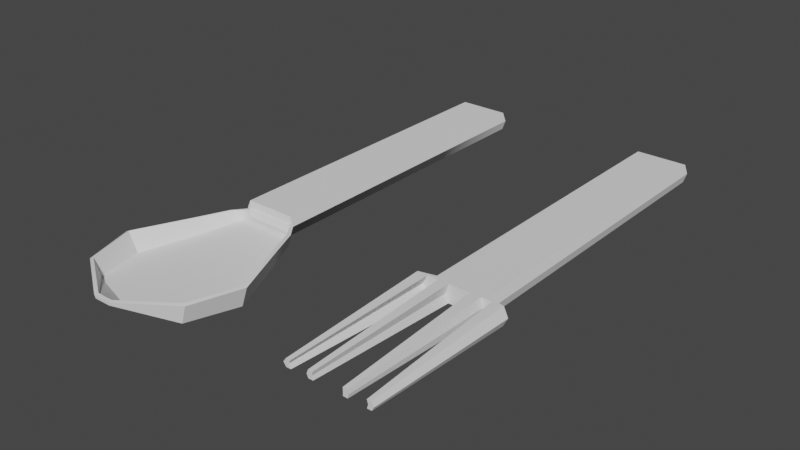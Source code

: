 # Source: S_P.blend  (saved by Blender 3.4.6; exported with 4.5.12 LTS)
import bpy
from mathutils import Matrix  # noqa: F401  (used for matrix-valued properties, if any)

bpy.ops.wm.read_factory_settings(use_empty=True)
scene = bpy.context.scene
scene.name = 'Scene'

# ---- collections
col_collection = bpy.data.collections.new('Collection'); scene.collection.children.link(col_collection)

# ---- node groups
ng_auto_smooth = bpy.data.node_groups.new('Auto Smooth', 'GeometryNodeTree')
_s = ng_auto_smooth.interface.new_socket(name='Geometry', in_out='OUTPUT', socket_type='NodeSocketGeometry')
_s = ng_auto_smooth.interface.new_socket(name='Geometry', in_out='INPUT', socket_type='NodeSocketGeometry')
_s = ng_auto_smooth.interface.new_socket(name='Angle', in_out='INPUT', socket_type='NodeSocketFloat')
_s.subtype = 'ANGLE'
_s.min_value = 0.0
_s.max_value = 3.142
ng_auto_smooth.is_modifier = True
_N = ng_auto_smooth.nodes; _L = ng_auto_smooth.links
n0 = _N.new('NodeGroupOutput'); n0.name = 'Group Output'; n0.location = (480, -100)
n1 = _N.new('NodeGroupInput'); n1.name = 'Group Input'; n1.location = (-420, -300)
n2 = _N.new('NodeGroupInput'); n2.name = 'Group Input.001'; n2.location = (-60, -100)
n3 = _N.new('GeometryNodeSetShadeSmooth'); n3.name = 'Set Shade Smooth'; n3.location = (120, -100)
n3.domain = 'EDGE'
n4 = _N.new('GeometryNodeSetShadeSmooth'); n4.name = 'Set Shade Smooth.001'; n4.location = (300, -100)
n5 = _N.new('GeometryNodeInputMeshEdgeAngle'); n5.name = 'Edge Angle'; n5.location = (-420, -220)
n6 = _N.new('GeometryNodeInputEdgeSmooth'); n6.name = 'Is Edge Smooth'; n6.location = (-60, -160)
n7 = _N.new('GeometryNodeInputShadeSmooth'); n7.name = 'Is Face Smooth'; n7.location = (-240, -340)
n8 = _N.new('FunctionNodeBooleanMath'); n8.name = 'Boolean Math'; n8.location = (-60, -220)
n9 = _N.new('FunctionNodeCompare'); n9.name = 'Compare'; n9.location = (-240, -180)
n9.operation = 'LESS_EQUAL'
_L.new(n5.outputs[0], n9.inputs[0])
_L.new(n4.outputs[0], n0.inputs[0])
_L.new(n1.outputs[1], n9.inputs[1])
_L.new(n9.outputs[0], n8.inputs[0])
_L.new(n7.outputs[0], n8.inputs[1])
_L.new(n2.outputs[0], n3.inputs[0])
_L.new(n6.outputs[0], n3.inputs[1])
_L.new(n3.outputs[0], n4.inputs[0])
_L.new(n8.outputs[0], n3.inputs[2])
n0.is_active_output = True

# ---- world
world_world = bpy.data.worlds.new('World'); scene.world = world_world
world_world.use_nodes = True; world_world.node_tree.nodes.clear()
_N = world_world.node_tree.nodes; _L = world_world.node_tree.links
n0 = _N.new('ShaderNodeOutputWorld'); n0.name = 'World Output'; n0.location = (300, 300)
n1 = _N.new('ShaderNodeBackground'); n1.name = 'Background'; n1.location = (10, 300)
n1.inputs[0].default_value = (0.05088, 0.05088, 0.05088, 1.0)
_L.new(n1.outputs[0], n0.inputs[0])
n0.is_active_output = True
world_world.color = (0.05088, 0.05088, 0.05088)
world_world.use_sun_shadow = False
world_world.sun_shadow_jitter_overblur = 0.0

# ---- meshes
me_plane = bpy.data.meshes.new('Plane')
me_plane.from_pydata([(-0.4373, -1.0, 0.0), (0.4373, -1.0, 0.0), (-0.4373, 4.556, 0.0), (0.4373, 4.556, 0.0), (-0.4373, -1.0, 0.3154), (0.4373, -1.0, 0.3154), (-0.4373, 4.556, 0.3154), (0.4373, 4.556, 0.3154), (-0.5061, 4.579, 0.1577), (0.4824, 4.579, 0.1577), (0.4824, -1.0, 0.1577), (-0.5061, -1.0, 0.1577), (-0.583, -1.215, -0.05306), (0.5857, -1.215, -0.05306), (0.646, -1.215, 0.1577), (-0.675, -1.215, 0.1577), (-0.7696, -1.716, -0.121), (0.7757, -1.716, -0.121), (0.8555, -1.716, 0.1577), (-0.8912, -1.716, 0.1577), (-0.1461, -4.147, 0.106), (0.1408, -4.147, 0.106), (0.1556, -4.147, 0.1577), (-0.1686, -4.147, 0.1577), (1.013, -3.567, 0.1577), (0.9188, -3.567, -0.1476), (-0.9102, -3.567, -0.1476), (-1.054, -3.567, 0.1577), (1.163, -2.701, -0.1857), (-1.15, -2.701, -0.1857), (1.282, -2.701, 0.1577), (-1.332, -2.701, 0.1577), (0.001326, -1.215, -0.05306), (0.003022, -1.716, -0.121), (-0.002648, -4.147, 0.106), (-0.006525, -4.147, 0.1577), (0.004301, -3.837, -0.1476), (0.00648, -2.701, -0.1857), (-0.4131, -1.032, 0.0448), (0.4106, -1.032, 0.04312), (-0.411, 4.523, 0.0427), (0.408, 4.523, 0.04106), (-0.411, -0.9639, 0.2754), (0.4082, -0.9644, 0.2769), (-0.411, 4.523, 0.2727), (0.408, 4.523, 0.2744), (-0.4609, 4.539, 0.1577), (0.4385, 4.538, 0.1577), (0.4242, -1.014, 0.1629), (-0.4484, -1.015, 0.1658), (-0.5535, -1.238, -0.006466), (0.5536, -1.239, -0.008677), (0.5953, -1.243, 0.1722), (-0.6263, -1.243, 0.179), (-0.7399, -1.732, -0.07141), (0.7431, -1.734, -0.07361), (0.8022, -1.739, 0.1739), (-0.8406, -1.738, 0.1813), (-0.1329, -4.095, 0.1323), (0.1265, -4.095, 0.1314), (0.1354, -4.091, 0.1639), (-0.1478, -4.092, 0.1674), (0.9654, -3.534, 0.1731), (0.8874, -3.54, -0.1045), (-0.8814, -3.54, -0.1023), (-1.008, -3.536, 0.1803), (1.124, -2.704, -0.1401), (-1.115, -2.703, -0.1373), (1.225, -2.704, 0.1762), (-1.278, -2.704, 0.1843), (0.001326, -1.226, 0.005881), (0.003022, -1.722, -0.06128), (-0.002609, -4.094, 0.133), (-0.006525, -4.087, 0.1577), (0.004231, -3.815, -0.09195), (0.00648, -2.702, -0.1257)], [], [(0, 2, 3, 1), (4, 5, 7, 6), (9, 8, 6, 7), (0, 1, 13, 32, 12), (10, 9, 7, 5), (8, 11, 4, 6), (2, 0, 11, 8), (1, 3, 9, 10), (1, 10, 14, 13), (3, 2, 8, 9), (15, 12, 16, 19), (11, 0, 12, 15), (25, 24, 22, 21), (13, 14, 18, 17), (32, 13, 17, 33), (34, 21, 22, 35), (36, 25, 21, 34), (4, 11, 10, 5), (27, 26, 20, 23), (31, 29, 26, 27), (37, 28, 25, 36), (28, 30, 24, 25), (17, 18, 30, 28), (33, 17, 28, 37), (19, 16, 29, 31), (0, 11, 10, 1), (16, 33, 37, 29), (29, 37, 36, 26), (26, 36, 34, 20), (20, 34, 35, 23), (12, 32, 33, 16), (38, 39, 41, 40), (42, 44, 45, 43), (47, 45, 44, 46), (38, 50, 70, 51, 39), (48, 43, 45, 47), (46, 44, 42, 49), (40, 46, 49, 38), (39, 48, 47, 41), (39, 51, 52, 48), (41, 47, 46, 40), (53, 57, 54, 50), (49, 53, 50, 38), (63, 59, 60, 62), (51, 55, 56, 52), (70, 71, 55, 51), (72, 73, 60, 59), (74, 72, 59, 63), (42, 43, 48, 49), (65, 61, 58, 64), (69, 65, 64, 67), (75, 74, 63, 66), (66, 63, 62, 68), (55, 66, 68, 56), (71, 75, 66, 55), (57, 69, 67, 54), (38, 39, 48, 49), (54, 67, 75, 71), (67, 64, 74, 75), (64, 58, 72, 74), (58, 61, 73, 72), (50, 54, 71, 70), (14, 10, 48, 52), (15, 19, 57, 53), (11, 15, 53, 49), (22, 24, 62, 60), (18, 14, 52, 56), (23, 35, 73, 61), (27, 23, 61, 65), (24, 30, 68, 62), (31, 27, 65, 69), (30, 18, 56, 68), (19, 31, 69, 57), (35, 22, 60, 73)])
me_plane.polygons.foreach_set('use_smooth', [True] * 74)
_uv = me_plane.uv_layers.new(name='UVMap')
_uv.uv.foreach_set('vector', [0.0, 0.0, 0.0, 1.0, 1.0, 1.0, 1.0, 0.0, 0.0, 0.0, 1.0, 0.0, 1.0, 1.0, 0.0, 1.0, 1.0, 1.0, 0.0, 1.0, 0.0, 1.0, 1.0, 1.0, 0.0, 0.0, 1.0, 0.0, 1.0, 0.0, 0.5, 0.0, 0.0, 0.0, 1.0, 0.0, 1.0, 1.0, 1.0, 1.0, 1.0, 0.0, 0.0, 1.0, 0.0, 0.0, 0.0, 0.0, 0.0, 1.0, 0.0, 1.0, 0.0, 0.0, 0.0, 0.0, 0.0, 1.0, 1.0, 0.0, 1.0, 1.0, 1.0, 1.0, 1.0, 0.0, 1.0, 0.0, 1.0, 0.0, 1.0, 0.0, 1.0, 0.0, 1.0, 1.0, 0.0, 1.0, 0.0, 1.0, 1.0, 1.0, 0.0, 0.0, 0.0, 0.0, 0.0, 0.0, 0.0, 0.0, 0.0, 0.0, 0.0, 0.0, 0.0, 0.0, 0.0, 0.0, 1.0, 0.0, 1.0, 0.0, 1.0, 0.0, 1.0, 0.0, 1.0, 0.0, 1.0, 0.0, 1.0, 0.0, 1.0, 0.0, 0.5, 0.0, 1.0, 0.0, 1.0, 0.0, 0.5, 0.0, 0.5, 0.0, 1.0, 0.0, 1.0, 0.0, 0.5, 0.0, 0.5, 0.0, 1.0, 0.0, 1.0, 0.0, 0.5, 0.0, 0.0, 0.0, 0.0, 0.0, 1.0, 0.0, 1.0, 0.0, 0.0, 0.0, 0.0, 0.0, 0.0, 0.0, 0.0, 0.0, 0.0, 0.0, 0.0, 0.0, 0.0, 0.0, 0.0, 0.0, 0.5, 0.0, 1.0, 0.0, 1.0, 0.0, 0.5, 0.0, 1.0, 0.0, 1.0, 0.0, 1.0, 0.0, 1.0, 0.0, 1.0, 0.0, 1.0, 0.0, 1.0, 0.0, 1.0, 0.0, 0.5, 0.0, 1.0, 0.0, 1.0, 0.0, 0.5, 0.0, 0.0, 0.0, 0.0, 0.0, 0.0, 0.0, 0.0, 0.0, 0.0, 0.0, 0.0, 0.0, 0.0, 0.0, 0.0, 0.0, 0.0, 0.0, 0.5, 0.0, 0.5, 0.0, 0.0, 0.0, 0.0, 0.0, 0.5, 0.0, 0.5, 0.0, 0.0, 0.0, 0.0, 0.0, 0.5, 0.0, 0.5, 0.0, 0.0, 0.0, 0.0, 0.0, 0.5, 0.0, 0.5, 0.0, 0.0, 0.0, 0.0, 0.0, 0.5, 0.0, 0.5, 0.0, 0.0, 0.0, 0.0, 0.0, 1.0, 0.0, 1.0, 1.0, 0.0, 1.0, 0.0, 0.0, 0.0, 1.0, 1.0, 1.0, 1.0, 0.0, 1.0, 1.0, 1.0, 1.0, 0.0, 1.0, 0.0, 1.0, 0.0, 0.0, 0.0, 0.0, 0.5, 0.0, 1.0, 0.0, 1.0, 0.0, 1.0, 0.0, 1.0, 0.0, 1.0, 1.0, 1.0, 1.0, 0.0, 1.0, 0.0, 1.0, 0.0, 0.0, 0.0, 0.0, 0.0, 1.0, 0.0, 1.0, 0.0, 0.0, 0.0, 0.0, 1.0, 0.0, 1.0, 0.0, 1.0, 1.0, 1.0, 1.0, 1.0, 0.0, 1.0, 0.0, 1.0, 0.0, 1.0, 0.0, 1.0, 1.0, 1.0, 1.0, 0.0, 1.0, 0.0, 1.0, 0.0, 0.0, 0.0, 0.0, 0.0, 0.0, 0.0, 0.0, 0.0, 0.0, 0.0, 0.0, 0.0, 0.0, 0.0, 0.0, 1.0, 0.0, 1.0, 0.0, 1.0, 0.0, 1.0, 0.0, 1.0, 0.0, 1.0, 0.0, 1.0, 0.0, 1.0, 0.0, 0.5, 0.0, 0.5, 0.0, 1.0, 0.0, 1.0, 0.0, 0.5, 0.0, 0.5, 0.0, 1.0, 0.0, 1.0, 0.0, 0.5, 0.0, 0.5, 0.0, 1.0, 0.0, 1.0, 0.0, 0.0, 0.0, 1.0, 0.0, 1.0, 0.0, 0.0, 0.0, 0.0, 0.0, 0.0, 0.0, 0.0, 0.0, 0.0, 0.0, 0.0, 0.0, 0.0, 0.0, 0.0, 0.0, 0.0, 0.0, 0.5, 0.0, 0.5, 0.0, 1.0, 0.0, 1.0, 0.0, 1.0, 0.0, 1.0, 0.0, 1.0, 0.0, 1.0, 0.0, 1.0, 0.0, 1.0, 0.0, 1.0, 0.0, 1.0, 0.0, 0.5, 0.0, 0.5, 0.0, 1.0, 0.0, 1.0, 0.0, 0.0, 0.0, 0.0, 0.0, 0.0, 0.0, 0.0, 0.0, 0.0, 0.0, 0.0, 0.0, 0.0, 0.0, 0.0, 0.0, 0.0, 0.0, 0.0, 0.0, 0.5, 0.0, 0.5, 0.0, 0.0, 0.0, 0.0, 0.0, 0.5, 0.0, 0.5, 0.0, 0.0, 0.0, 0.0, 0.0, 0.5, 0.0, 0.5, 0.0, 0.0, 0.0, 0.0, 0.0, 0.5, 0.0, 0.5, 0.0, 0.0, 0.0, 0.0, 0.0, 0.5, 0.0, 0.5, 0.0, 1.0, 0.0, 1.0, 0.0, 1.0, 0.0, 1.0, 0.0, 0.0, 0.0, 0.0, 0.0, 0.0, 0.0, 0.0, 0.0, 0.0, 0.0, 0.0, 0.0, 0.0, 0.0, 0.0, 0.0, 1.0, 0.0, 1.0, 0.0, 1.0, 0.0, 1.0, 0.0, 1.0, 0.0, 1.0, 0.0, 1.0, 0.0, 1.0, 0.0, 0.0, 0.0, 0.5, 0.0, 0.5, 0.0, 0.0, 0.0, 0.0, 0.0, 0.0, 0.0, 0.0, 0.0, 0.0, 0.0, 1.0, 0.0, 1.0, 0.0, 1.0, 0.0, 1.0, 0.0, 0.0, 0.0, 0.0, 0.0, 0.0, 0.0, 0.0, 0.0, 1.0, 0.0, 1.0, 0.0, 1.0, 0.0, 1.0, 0.0, 0.0, 0.0, 0.0, 0.0, 0.0, 0.0, 0.0, 0.0, 0.5, 0.0, 1.0, 0.0, 1.0, 0.0, 0.5, 0.0])
me_plane.update()
me_plane_001 = bpy.data.meshes.new('Plane.001')
me_plane_001.from_pydata([(3.243, -1.0, 0.0), (4.118, -1.0, 0.0), (3.243, 4.556, 0.0), (4.118, 4.556, 0.0), (3.243, -1.0, 0.3154), (4.118, -1.0, 0.3154), (3.243, 4.556, 0.3154), (4.118, 4.556, 0.3154), (3.174, 4.579, 0.1577), (4.163, 4.579, 0.1577), (4.163, -1.0, 0.1577), (3.174, -1.0, 0.1577), (4.044, -1.073, 0.3196), (3.899, 4.556, 0.0), (3.668, 4.579, 0.1577), (3.899, 4.556, 0.3154), (4.071, -1.073, 0.1577), (3.916, 4.579, 0.1577), (4.008, -1.0, 0.3154), (4.008, -1.0, 0.0), (3.79, 4.556, 0.0), (3.79, 4.556, 0.3154), (3.867, -1.073, 0.1577), (3.79, -1.0, 0.3154), (3.79, -1.0, 0.0), (3.863, -1.073, 0.3196), (3.863, -1.073, 0.01161), (3.792, 4.579, 0.1577), (4.044, -1.073, 0.01161), (3.899, -1.0, 0.3154), (3.571, -1.0, 0.0), (3.571, 4.556, 0.0), (3.663, -1.073, 0.1577), (2.961, -1.073, 0.3196), (3.571, 4.556, 0.3154), (3.459, -1.073, 0.1577), (2.961, -1.073, 0.01161), (2.847, -1.073, 0.1577), (3.68, 4.556, 0.0), (3.68, -1.0, 0.3154), (3.269, 4.523, 0.0427), (4.088, 4.523, 0.04106), (3.269, -0.9639, 0.2754), (4.089, -0.9644, 0.2769), (3.269, 4.523, 0.2727), (4.088, 4.523, 0.2744), (3.219, 4.539, 0.1577), (4.119, 4.538, 0.1577), (3.68, 4.556, 0.3154), (3.68, -1.0, 0.0), (3.571, -1.0, 0.3154), (3.545, 4.579, 0.1577), (4.48, -1.073, 0.1577), (4.405, -1.073, 0.3196), (3.502, -1.073, 0.3196), (3.502, -1.073, 0.01161), (3.141, -1.073, 0.3196), (3.141, -1.073, 0.01161), (3.683, -1.073, 0.3196), (3.298, 4.579, 0.1577), (3.352, -1.0, 0.3154), (3.352, -1.0, 0.0), (3.051, -1.073, 0.1577), (4.405, -1.073, 0.01161), (3.683, -1.073, 0.01161), (3.352, 4.556, 0.3154), (3.352, 4.556, 0.0), (3.462, -1.0, 0.0), (3.462, -1.0, 0.3154), (3.421, 4.579, 0.1577), (3.255, -1.073, 0.1577), (3.322, -1.073, 0.3196), (3.899, -1.0, 0.0), (3.322, -1.073, 0.01161), (3.462, 4.556, 0.3154), (3.462, 4.556, 0.0), (4.224, -1.073, 0.01161), (4.039, 4.579, 0.1577), (4.275, -1.073, 0.1577), (4.008, 4.556, 0.0), (4.008, 4.556, 0.3154), (4.224, -1.073, 0.3196), (4.295, -3.646, 0.09855), (4.371, -3.646, 0.09855), (4.008, -3.646, 0.16), (3.996, -3.646, 0.09855), (4.402, -3.646, 0.16), (4.316, -3.646, 0.16), (3.92, -3.646, 0.09855), (3.92, -3.646, 0.2281), (3.996, -3.646, 0.2281), (3.922, -3.646, 0.16), (3.416, -3.646, 0.16), (3.434, -3.646, 0.09855), (3.434, -3.646, 0.2281), (3.022, -3.646, 0.16), (2.936, -3.646, 0.16), (2.984, -3.646, 0.2281), (2.984, -3.646, 0.09855), (3.06, -3.646, 0.2281), (3.358, -3.646, 0.2281), (3.33, -3.646, 0.16), (3.358, -3.646, 0.09855), (3.06, -3.646, 0.09855), (4.371, -3.646, 0.2281), (4.295, -3.646, 0.2281)], [], [(19, 79, 3, 1), (18, 5, 7, 80), (59, 8, 6, 65), (12, 25, 89, 90), (10, 9, 7, 5), (8, 11, 4, 6), (2, 0, 11, 8), (1, 3, 9, 10), (0, 11, 37, 36), (66, 2, 8, 59), (9, 77, 80, 7), (52, 63, 83, 86), (49, 38, 20, 24), (12, 16, 78, 81), (60, 4, 33, 56), (17, 27, 21, 15), (13, 20, 27, 17), (10, 5, 53, 52), (72, 24, 26, 28), (68, 50, 34, 74), (14, 51, 34, 48), (39, 50, 54, 58), (29, 18, 80, 15), (55, 35, 32, 64), (28, 16, 78, 76), (24, 49, 64, 26), (54, 35, 32, 58), (38, 31, 51, 14), (29, 23, 25, 12), (58, 32, 22, 25), (23, 39, 58, 25), (20, 38, 14, 27), (42, 44, 45, 43), (47, 45, 44, 46), (67, 61, 57, 73), (30, 31, 38, 49), (10, 1, 63, 52), (61, 0, 36, 57), (27, 14, 48, 21), (4, 60, 65, 6), (41, 47, 46, 40), (68, 60, 56, 71), (75, 66, 59, 69), (30, 67, 73, 55), (35, 54, 94, 92), (62, 56, 99, 95), (61, 66, 75, 67), (56, 62, 70, 71), (54, 71, 100, 94), (24, 20, 13, 72), (19, 72, 28, 76), (18, 29, 12, 81), (23, 29, 15, 21), (57, 62, 70, 73), (50, 68, 71, 54), (51, 69, 74, 34), (50, 39, 48, 34), (31, 75, 69, 51), (79, 13, 17, 77), (77, 17, 15, 80), (60, 68, 74, 65), (0, 2, 66, 61), (28, 26, 88, 85), (3, 79, 77, 9), (4, 11, 37, 33), (39, 23, 21, 48), (1, 19, 76, 63), (35, 55, 93, 92), (67, 75, 31, 30), (49, 30, 55, 64), (69, 59, 65, 74), (5, 18, 81, 53), (64, 32, 22, 26), (57, 36, 98, 103), (72, 13, 79, 19), (88, 91, 84, 85), (89, 91, 84, 90), (98, 96, 95, 103), (97, 96, 95, 99), (105, 87, 86, 104), (82, 87, 86, 83), (100, 101, 92, 94), (102, 101, 92, 93), (81, 78, 87, 105), (63, 76, 82, 83), (33, 37, 96, 97), (36, 37, 96, 98), (55, 73, 102, 93), (16, 12, 90, 84), (62, 57, 103, 95), (73, 70, 101, 102), (26, 22, 91, 88), (25, 22, 91, 89), (16, 28, 85, 84), (52, 53, 104, 86), (53, 81, 105, 104), (76, 78, 87, 82), (56, 33, 97, 99), (71, 70, 101, 100)])
me_plane_001.polygons.foreach_set('use_smooth', [True] * 99)
_uv = me_plane_001.uv_layers.new(name='UVMap')
_uv.uv.foreach_set('vector', [0.875, 0.0, 0.875, 1.0, 1.0, 1.0, 1.0, 0.0, 0.875, 0.0, 1.0, 0.0, 1.0, 1.0, 0.875, 1.0, 0.1251, 1.0, 0.0, 1.0, 0.0, 1.0, 0.1251, 1.0, 0.75, 0.0, 0.625, 0.0, 0.625, 0.0, 0.75, 0.0, 1.0, 0.0, 1.0, 1.0, 1.0, 1.0, 1.0, 0.0, 0.0, 1.0, 0.0, 0.0, 0.0, 0.0, 0.0, 1.0, 0.0, 1.0, 0.0, 0.0, 0.0, 0.0, 0.0, 1.0, 1.0, 0.0, 1.0, 1.0, 1.0, 1.0, 1.0, 0.0, 0.0, 0.0, 0.0, 0.0, 0.0, 0.0, 0.0, 0.0, 0.1251, 1.0, 0.0, 1.0, 0.0, 1.0, 0.1251, 1.0, 1.0, 1.0, 0.875, 1.0, 0.875, 1.0, 1.0, 1.0, 1.0, 0.0, 1.0, 0.0, 1.0, 0.0, 1.0, 0.0, 0.5, 0.0, 0.5, 1.0, 0.625, 1.0, 0.625, 0.0, 0.75, 0.0, 0.75, 0.0, 0.875, 0.0, 0.875, 0.0, 0.1251, 0.0, 0.0, 0.0, 0.0, 0.0, 0.1251, 0.0, 0.75, 1.0, 0.625, 1.0, 0.625, 1.0, 0.75, 1.0, 0.75, 1.0, 0.625, 1.0, 0.625, 1.0, 0.75, 1.0, 1.0, 0.0, 1.0, 0.0, 1.0, 0.0, 1.0, 0.0, 0.75, 0.0, 0.625, 0.0, 0.625, 0.0, 0.75, 0.0, 0.25, 0.0, 0.375, 0.0, 0.375, 1.0, 0.25, 1.0, 0.5, 1.0, 0.375, 1.0, 0.375, 1.0, 0.5, 1.0, 0.5, 0.0, 0.375, 0.0, 0.375, 0.0, 0.5, 0.0, 0.75, 0.0, 0.875, 0.0, 0.875, 1.0, 0.75, 1.0, 0.0, 0.0, 0.0, 0.0, 0.0, 0.0, 0.0, 0.0, 0.0, 0.0, 0.0, 0.0, 0.0, 0.0, 0.0, 0.0, 0.625, 0.0, 0.5, 0.0, 0.5, 0.0, 0.625, 0.0, 0.375, 0.0, 0.375, 0.0, 0.5, 0.0, 0.5, 0.0, 0.5, 1.0, 0.375, 1.0, 0.375, 1.0, 0.5, 1.0, 0.75, 0.0, 0.625, 0.0, 0.625, 0.0, 0.75, 0.0, 0.5, 0.0, 0.5, 0.0, 0.625, 0.0, 0.625, 0.0, 0.625, 0.0, 0.5, 0.0, 0.5, 0.0, 0.625, 0.0, 0.625, 1.0, 0.5, 1.0, 0.5, 1.0, 0.625, 1.0, 0.0, 0.0, 0.0, 1.0, 1.0, 1.0, 1.0, 0.0, 1.0, 1.0, 1.0, 1.0, 0.0, 1.0, 0.0, 1.0, 0.25, 0.0, 0.1251, 0.0, 0.1251, 0.0, 0.25, 0.0, 0.375, 0.0, 0.375, 1.0, 0.5, 1.0, 0.5, 0.0, 1.0, 0.0, 1.0, 0.0, 1.0, 0.0, 1.0, 0.0, 0.1251, 0.0, 0.0, 0.0, 0.0, 0.0, 0.1251, 0.0, 0.625, 1.0, 0.5, 1.0, 0.5, 1.0, 0.625, 1.0, 0.0, 0.0, 0.1251, 0.0, 0.1251, 1.0, 0.0, 1.0, 1.0, 1.0, 1.0, 1.0, 0.0, 1.0, 0.0, 1.0, 0.25, 0.0, 0.1251, 0.0, 0.1251, 0.0, 0.25, 0.0, 0.25, 1.0, 0.1251, 1.0, 0.1251, 1.0, 0.25, 1.0, 0.375, 0.0, 0.25, 0.0, 0.25, 0.0, 0.375, 0.0, 0.375, 0.0, 0.375, 0.0, 0.375, 0.0, 0.375, 0.0, 0.1251, 0.0, 0.1251, 0.0, 0.1251, 0.0, 0.1251, 0.0, 0.1251, 0.0, 0.1251, 1.0, 0.25, 1.0, 0.25, 0.0, 0.1251, 0.0, 0.1251, 0.0, 0.25, 0.0, 0.25, 0.0, 0.375, 0.0, 0.25, 0.0, 0.25, 0.0, 0.375, 0.0, 0.625, 0.0, 0.625, 1.0, 0.75, 1.0, 0.75, 0.0, 0.875, 0.0, 0.75, 0.0, 0.75, 0.0, 0.875, 0.0, 0.875, 0.0, 0.75, 0.0, 0.75, 0.0, 0.875, 0.0, 0.625, 0.0, 0.75, 0.0, 0.75, 1.0, 0.625, 1.0, 0.0, 0.0, 0.0, 0.0, 0.0, 0.0, 0.0, 0.0, 0.375, 0.0, 0.25, 0.0, 0.25, 0.0, 0.375, 0.0, 0.375, 1.0, 0.25, 1.0, 0.25, 1.0, 0.375, 1.0, 0.375, 0.0, 0.5, 0.0, 0.5, 1.0, 0.375, 1.0, 0.375, 1.0, 0.25, 1.0, 0.25, 1.0, 0.375, 1.0, 0.875, 1.0, 0.75, 1.0, 0.75, 1.0, 0.875, 1.0, 0.875, 1.0, 0.75, 1.0, 0.75, 1.0, 0.875, 1.0, 0.1251, 0.0, 0.25, 0.0, 0.25, 1.0, 0.1251, 1.0, 0.0, 0.0, 0.0, 1.0, 0.1251, 1.0, 0.1251, 0.0, 0.75, 0.0, 0.625, 0.0, 0.625, 0.0, 0.75, 0.0, 1.0, 1.0, 0.875, 1.0, 0.875, 1.0, 1.0, 1.0, 0.0, 0.0, 0.0, 0.0, 0.0, 0.0, 0.0, 0.0, 0.5, 0.0, 0.625, 0.0, 0.625, 1.0, 0.5, 1.0, 1.0, 0.0, 0.875, 0.0, 0.875, 0.0, 1.0, 0.0, 0.0, 0.0, 0.0, 0.0, 0.0, 0.0, 0.0, 0.0, 0.25, 0.0, 0.25, 1.0, 0.375, 1.0, 0.375, 0.0, 0.5, 0.0, 0.375, 0.0, 0.375, 0.0, 0.5, 0.0, 0.25, 1.0, 0.1251, 1.0, 0.1251, 1.0, 0.25, 1.0, 1.0, 0.0, 0.875, 0.0, 0.875, 0.0, 1.0, 0.0, 0.0, 0.0, 0.0, 0.0, 0.0, 0.0, 0.0, 0.0, 0.1251, 0.0, 0.0, 0.0, 0.0, 0.0, 0.1251, 0.0, 0.75, 0.0, 0.75, 1.0, 0.875, 1.0, 0.875, 0.0, 0.0, 0.0, 0.0, 0.0, 0.0, 0.0, 0.0, 0.0, 0.625, 0.0, 0.625, 0.0, 0.75, 0.0, 0.75, 0.0, 0.0, 0.0, 0.0, 0.0, 0.0, 0.0, 0.0, 0.0, 0.0, 0.0, 0.0, 0.0, 0.1251, 0.0, 0.1251, 0.0, 0.875, 0.0, 0.875, 0.0, 1.0, 0.0, 1.0, 0.0, 0.0, 0.0, 0.0, 0.0, 0.0, 0.0, 0.0, 0.0, 0.25, 0.0, 0.25, 0.0, 0.375, 0.0, 0.375, 0.0, 0.0, 0.0, 0.0, 0.0, 0.0, 0.0, 0.0, 0.0, 0.875, 0.0, 0.875, 0.0, 0.875, 0.0, 0.875, 0.0, 1.0, 0.0, 0.875, 0.0, 0.875, 0.0, 1.0, 0.0, 0.0, 0.0, 0.0, 0.0, 0.0, 0.0, 0.0, 0.0, 0.0, 0.0, 0.0, 0.0, 0.0, 0.0, 0.0, 0.0, 0.375, 0.0, 0.25, 0.0, 0.25, 0.0, 0.375, 0.0, 0.75, 0.0, 0.75, 0.0, 0.75, 0.0, 0.75, 0.0, 0.0, 0.0, 0.0, 0.0, 0.0, 0.0, 0.0, 0.0, 0.0, 0.0, 0.0, 0.0, 0.0, 0.0, 0.0, 0.0, 0.0, 0.0, 0.0, 0.0, 0.0, 0.0, 0.0, 0.0, 0.625, 0.0, 0.625, 0.0, 0.625, 0.0, 0.625, 0.0, 0.0, 0.0, 0.0, 0.0, 0.0, 0.0, 0.0, 0.0, 1.0, 0.0, 1.0, 0.0, 1.0, 0.0, 1.0, 0.0, 1.0, 0.0, 0.875, 0.0, 0.875, 0.0, 1.0, 0.0, 0.0, 0.0, 0.0, 0.0, 0.0, 0.0, 0.0, 0.0, 0.1251, 0.0, 0.0, 0.0, 0.0, 0.0, 0.1251, 0.0, 0.25, 0.0, 0.25, 0.0, 0.25, 0.0, 0.25, 0.0])
me_plane_001.update()

# ---- objects
ob_plane = bpy.data.objects.new('Plane', me_plane)
ob_plane_001 = bpy.data.objects.new('Plane.001', me_plane_001)

# ---- transforms, parenting, visibility, modifiers, constraints
ob_plane.location = (0.0, 0.0, 0.0)
_m = ob_plane.modifiers.new('Auto Smooth', 'NODES')
_m.node_group = ng_auto_smooth
_gi = [s.identifier for s in ng_auto_smooth.interface.items_tree if s.item_type == 'SOCKET' and s.in_out == 'INPUT']
_m[_gi[1]] = 0.5236  # Angle
ob_plane_001.location = (0.0, 0.0, 0.0)
_m = ob_plane_001.modifiers.new('Auto Smooth', 'NODES')
_m.node_group = ng_auto_smooth
_gi = [s.identifier for s in ng_auto_smooth.interface.items_tree if s.item_type == 'SOCKET' and s.in_out == 'INPUT']
_m[_gi[1]] = 0.5236  # Angle

# ---- collection membership
col_collection.objects.link(ob_plane)
col_collection.objects.link(ob_plane_001)

# ---- scene / render settings (as saved in the file)
scene.frame_start = 1; scene.frame_end = 250; scene.frame_set(1)
scene.render.engine = 'BLENDER_EEVEE_NEXT'
scene.cycles.sampling_pattern = 'TABULATED_SOBOL'
scene.cycles.use_light_tree = False
scene.view_settings.view_transform = 'Filmic'
bpy.context.view_layer.update()

# ---- added for rendering (the .blend has no active camera and no usable light): camera, sun
cam_auto = bpy.data.cameras.new('AutoCamera')
cam_auto.lens = 50.0
cam_auto.sensor_width = 36.0
cam_auto.clip_end = 1000.0
ob_auto_camera = bpy.data.objects.new('AutoCamera', cam_auto)
scene.collection.objects.link(ob_auto_camera)
ob_auto_camera.location = (11.2854, -11.4381, 7.83618)
ob_auto_camera.rotation_euler = (1.09748, -7.21219e-08, 0.694738)
scene.camera = ob_auto_camera
light_auto_sun = bpy.data.lights.new('AutoSun', 'SUN')
light_auto_sun.energy = 3.0
light_auto_sun.angle = 0.0523599
ob_auto_sun = bpy.data.objects.new('AutoSun', light_auto_sun)
scene.collection.objects.link(ob_auto_sun)
ob_auto_sun.rotation_euler = (0.872665, 0.174533, 0.523599)
bpy.context.view_layer.update()

